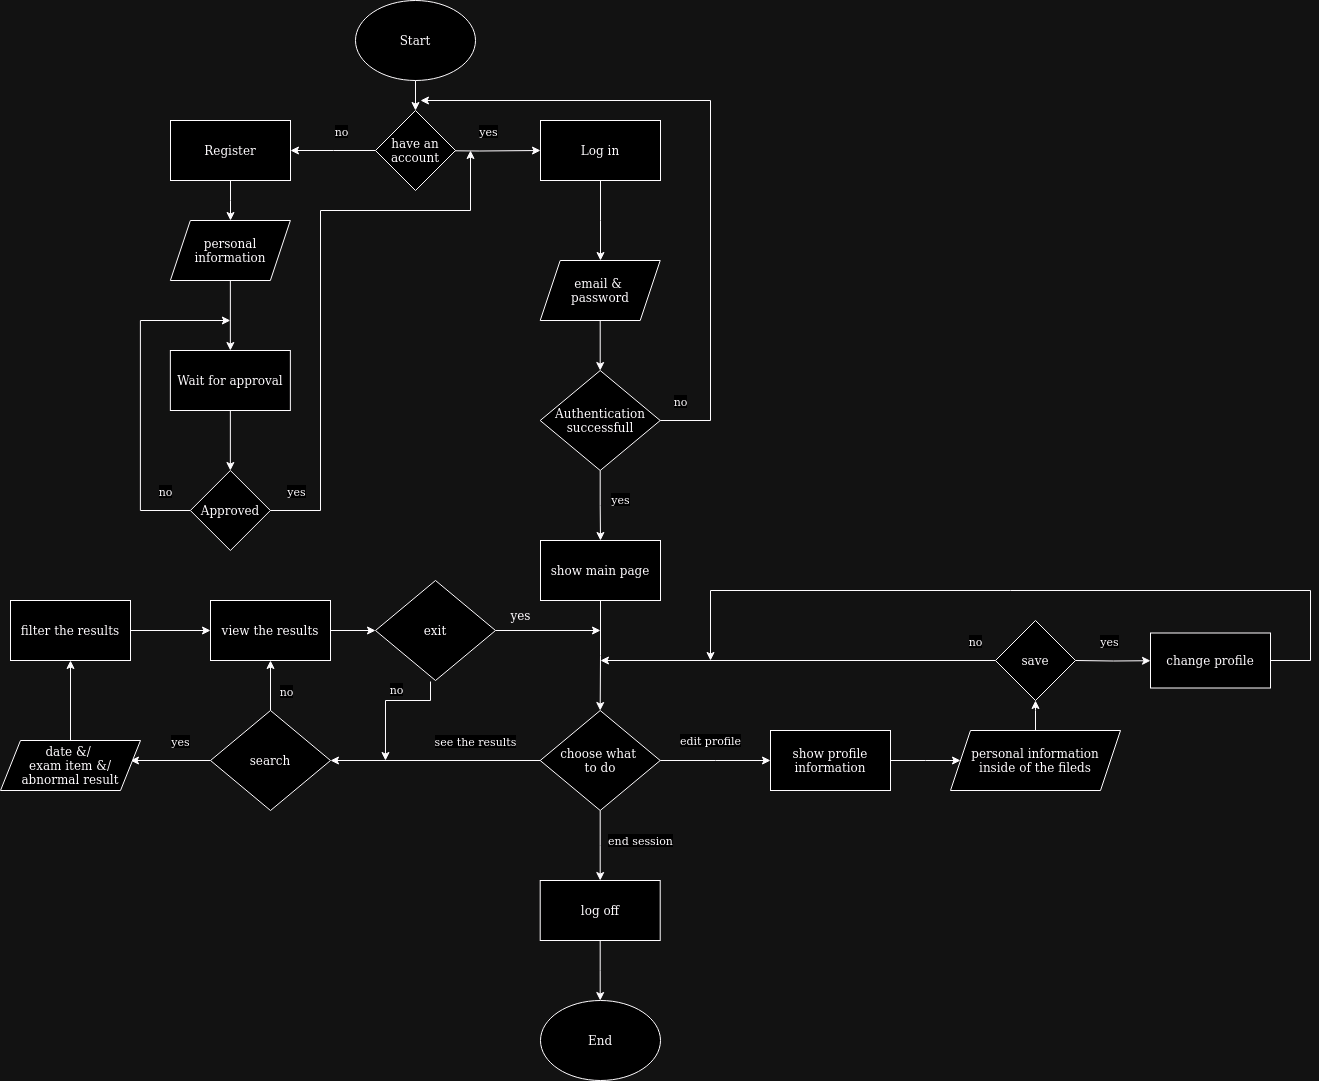

The diagram above was exported from draw.io. Its source (the exported page's mxGraphModel, read from the mxfile embedded in the PNG):
<mxGraphModel dx="1434" dy="748" grid="1" gridSize="10" guides="1" tooltips="1" connect="1" arrows="1" fold="1" page="1" pageScale="1" pageWidth="850" pageHeight="1100" math="0" shadow="0">
  <root>
    <mxCell id="0" />
    <mxCell id="1" parent="0" />
    <mxCell id="ia_GmnqNmGPdR_kUSbma-20" style="edgeStyle=orthogonalEdgeStyle;rounded=0;orthogonalLoop=1;jettySize=auto;html=1;" parent="1" source="ia_GmnqNmGPdR_kUSbma-4" edge="1">
      <mxGeometry relative="1" as="geometry">
        <mxPoint x="260" y="240" as="targetPoint" />
      </mxGeometry>
    </mxCell>
    <mxCell id="ia_GmnqNmGPdR_kUSbma-4" value="Register" style="rounded=0;whiteSpace=wrap;html=1;" parent="1" vertex="1">
      <mxGeometry x="200" y="140" width="120" height="60" as="geometry" />
    </mxCell>
    <mxCell id="ia_GmnqNmGPdR_kUSbma-16" style="edgeStyle=orthogonalEdgeStyle;rounded=0;orthogonalLoop=1;jettySize=auto;html=1;entryX=0.5;entryY=0;entryDx=0;entryDy=0;" parent="1" source="ia_GmnqNmGPdR_kUSbma-9" target="ia_GmnqNmGPdR_kUSbma-11" edge="1">
      <mxGeometry relative="1" as="geometry" />
    </mxCell>
    <mxCell id="ia_GmnqNmGPdR_kUSbma-9" value="Start" style="ellipse;whiteSpace=wrap;html=1;" parent="1" vertex="1">
      <mxGeometry x="385" y="20" width="120" height="80" as="geometry" />
    </mxCell>
    <mxCell id="ia_GmnqNmGPdR_kUSbma-10" value="End" style="ellipse;whiteSpace=wrap;html=1;" parent="1" vertex="1">
      <mxGeometry x="570" y="1020" width="120" height="80" as="geometry" />
    </mxCell>
    <mxCell id="ia_GmnqNmGPdR_kUSbma-12" style="edgeStyle=orthogonalEdgeStyle;rounded=0;orthogonalLoop=1;jettySize=auto;html=1;" parent="1" source="ia_GmnqNmGPdR_kUSbma-11" edge="1">
      <mxGeometry relative="1" as="geometry">
        <mxPoint x="320" y="170" as="targetPoint" />
      </mxGeometry>
    </mxCell>
    <mxCell id="ia_GmnqNmGPdR_kUSbma-13" value="no" style="edgeLabel;html=1;align=center;verticalAlign=middle;resizable=0;points=[];" parent="ia_GmnqNmGPdR_kUSbma-12" vertex="1" connectable="0">
      <mxGeometry x="-0.275" y="-1" relative="1" as="geometry">
        <mxPoint x="-4" y="-19" as="offset" />
      </mxGeometry>
    </mxCell>
    <mxCell id="ia_GmnqNmGPdR_kUSbma-14" style="edgeStyle=orthogonalEdgeStyle;rounded=0;orthogonalLoop=1;jettySize=auto;html=1;entryX=0;entryY=0.5;entryDx=0;entryDy=0;" parent="1" target="ia_GmnqNmGPdR_kUSbma-17" edge="1">
      <mxGeometry relative="1" as="geometry">
        <mxPoint x="512.5" y="230" as="targetPoint" />
        <mxPoint x="447.5" y="170" as="sourcePoint" />
        <Array as="points" />
      </mxGeometry>
    </mxCell>
    <mxCell id="ia_GmnqNmGPdR_kUSbma-15" value="yes" style="edgeLabel;html=1;align=center;verticalAlign=middle;resizable=0;points=[];" parent="ia_GmnqNmGPdR_kUSbma-14" vertex="1" connectable="0">
      <mxGeometry x="-0.5869" y="-3" relative="1" as="geometry">
        <mxPoint x="45" y="-23" as="offset" />
      </mxGeometry>
    </mxCell>
    <mxCell id="ia_GmnqNmGPdR_kUSbma-11" value="have an account" style="rhombus;whiteSpace=wrap;html=1;" parent="1" vertex="1">
      <mxGeometry x="405" y="130" width="80" height="80" as="geometry" />
    </mxCell>
    <mxCell id="ia_GmnqNmGPdR_kUSbma-26" style="edgeStyle=orthogonalEdgeStyle;rounded=0;orthogonalLoop=1;jettySize=auto;html=1;" parent="1" source="ia_GmnqNmGPdR_kUSbma-17" edge="1">
      <mxGeometry relative="1" as="geometry">
        <mxPoint x="630" y="280" as="targetPoint" />
      </mxGeometry>
    </mxCell>
    <mxCell id="ia_GmnqNmGPdR_kUSbma-17" value="Log in" style="rounded=0;whiteSpace=wrap;html=1;" parent="1" vertex="1">
      <mxGeometry x="570" y="140" width="120" height="60" as="geometry" />
    </mxCell>
    <mxCell id="ia_GmnqNmGPdR_kUSbma-22" style="edgeStyle=orthogonalEdgeStyle;rounded=0;orthogonalLoop=1;jettySize=auto;html=1;" parent="1" source="ia_GmnqNmGPdR_kUSbma-18" edge="1">
      <mxGeometry relative="1" as="geometry">
        <mxPoint x="259.86" y="340" as="targetPoint" />
        <Array as="points">
          <mxPoint x="169.86" y="530" />
          <mxPoint x="169.86" y="340" />
        </Array>
      </mxGeometry>
    </mxCell>
    <mxCell id="ia_GmnqNmGPdR_kUSbma-23" value="no" style="edgeLabel;html=1;align=center;verticalAlign=middle;resizable=0;points=[];" parent="ia_GmnqNmGPdR_kUSbma-22" vertex="1" connectable="0">
      <mxGeometry x="-0.8494" y="1" relative="1" as="geometry">
        <mxPoint y="-21" as="offset" />
      </mxGeometry>
    </mxCell>
    <mxCell id="ia_GmnqNmGPdR_kUSbma-18" value="Approved" style="rhombus;whiteSpace=wrap;html=1;" parent="1" vertex="1">
      <mxGeometry x="219.86" y="490" width="80" height="80" as="geometry" />
    </mxCell>
    <mxCell id="ia_GmnqNmGPdR_kUSbma-21" style="edgeStyle=orthogonalEdgeStyle;rounded=0;orthogonalLoop=1;jettySize=auto;html=1;entryX=0.5;entryY=0;entryDx=0;entryDy=0;" parent="1" source="ia_GmnqNmGPdR_kUSbma-19" target="ia_GmnqNmGPdR_kUSbma-18" edge="1">
      <mxGeometry relative="1" as="geometry" />
    </mxCell>
    <mxCell id="ia_GmnqNmGPdR_kUSbma-19" value="Wait for approval" style="rounded=0;whiteSpace=wrap;html=1;" parent="1" vertex="1">
      <mxGeometry x="199.86" y="370" width="120" height="60" as="geometry" />
    </mxCell>
    <mxCell id="ia_GmnqNmGPdR_kUSbma-24" style="edgeStyle=orthogonalEdgeStyle;rounded=0;orthogonalLoop=1;jettySize=auto;html=1;exitX=1;exitY=0.5;exitDx=0;exitDy=0;" parent="1" source="ia_GmnqNmGPdR_kUSbma-18" edge="1">
      <mxGeometry relative="1" as="geometry">
        <mxPoint x="500" y="170" as="targetPoint" />
        <Array as="points">
          <mxPoint x="350" y="530" />
          <mxPoint x="350" y="230" />
          <mxPoint x="500" y="230" />
        </Array>
      </mxGeometry>
    </mxCell>
    <mxCell id="ia_GmnqNmGPdR_kUSbma-25" value="yes" style="edgeLabel;html=1;align=center;verticalAlign=middle;resizable=0;points=[];" parent="ia_GmnqNmGPdR_kUSbma-24" vertex="1" connectable="0">
      <mxGeometry x="-0.9048" y="2" relative="1" as="geometry">
        <mxPoint x="-1" y="-18" as="offset" />
      </mxGeometry>
    </mxCell>
    <mxCell id="ia_GmnqNmGPdR_kUSbma-28" style="edgeStyle=orthogonalEdgeStyle;rounded=0;orthogonalLoop=1;jettySize=auto;html=1;exitX=1;exitY=0.5;exitDx=0;exitDy=0;" parent="1" source="ia_GmnqNmGPdR_kUSbma-27" edge="1">
      <mxGeometry relative="1" as="geometry">
        <mxPoint x="450" y="120" as="targetPoint" />
        <mxPoint x="569.7100000000003" y="450" as="sourcePoint" />
        <Array as="points">
          <mxPoint x="740" y="440" />
          <mxPoint x="740" y="120" />
        </Array>
      </mxGeometry>
    </mxCell>
    <mxCell id="ia_GmnqNmGPdR_kUSbma-29" value="no" style="edgeLabel;html=1;align=center;verticalAlign=middle;resizable=0;points=[];" parent="ia_GmnqNmGPdR_kUSbma-28" vertex="1" connectable="0">
      <mxGeometry x="-0.8958" y="3" relative="1" as="geometry">
        <mxPoint x="-14" y="-17" as="offset" />
      </mxGeometry>
    </mxCell>
    <mxCell id="ia_GmnqNmGPdR_kUSbma-30" style="edgeStyle=orthogonalEdgeStyle;rounded=0;orthogonalLoop=1;jettySize=auto;html=1;" parent="1" source="ia_GmnqNmGPdR_kUSbma-27" edge="1">
      <mxGeometry relative="1" as="geometry">
        <mxPoint x="630" y="560" as="targetPoint" />
      </mxGeometry>
    </mxCell>
    <mxCell id="ia_GmnqNmGPdR_kUSbma-31" value="yes" style="edgeLabel;html=1;align=center;verticalAlign=middle;resizable=0;points=[];" parent="ia_GmnqNmGPdR_kUSbma-30" vertex="1" connectable="0">
      <mxGeometry x="-0.2298" y="2" relative="1" as="geometry">
        <mxPoint x="18" y="2" as="offset" />
      </mxGeometry>
    </mxCell>
    <mxCell id="ia_GmnqNmGPdR_kUSbma-27" value="&lt;div&gt;Authentication&lt;/div&gt;&lt;div&gt;successfull&lt;br&gt;&lt;/div&gt;" style="rhombus;whiteSpace=wrap;html=1;" parent="1" vertex="1">
      <mxGeometry x="569.71" y="390" width="120" height="100" as="geometry" />
    </mxCell>
    <mxCell id="ia_GmnqNmGPdR_kUSbma-38" value="" style="edgeStyle=orthogonalEdgeStyle;rounded=0;orthogonalLoop=1;jettySize=auto;html=1;exitX=0.5;exitY=1;exitDx=0;exitDy=0;" parent="1" source="ia_GmnqNmGPdR_kUSbma-32" target="ia_GmnqNmGPdR_kUSbma-37" edge="1">
      <mxGeometry relative="1" as="geometry">
        <mxPoint x="630.0588235294117" y="689.9999999999998" as="sourcePoint" />
      </mxGeometry>
    </mxCell>
    <mxCell id="ia_GmnqNmGPdR_kUSbma-32" value="show main page" style="rounded=0;whiteSpace=wrap;html=1;" parent="1" vertex="1">
      <mxGeometry x="570" y="560" width="120" height="60" as="geometry" />
    </mxCell>
    <mxCell id="ia_GmnqNmGPdR_kUSbma-34" style="edgeStyle=orthogonalEdgeStyle;rounded=0;orthogonalLoop=1;jettySize=auto;html=1;entryX=0.5;entryY=0;entryDx=0;entryDy=0;" parent="1" source="ia_GmnqNmGPdR_kUSbma-33" target="ia_GmnqNmGPdR_kUSbma-27" edge="1">
      <mxGeometry relative="1" as="geometry" />
    </mxCell>
    <mxCell id="ia_GmnqNmGPdR_kUSbma-33" value="&lt;div&gt;email &amp;amp;&amp;nbsp;&lt;/div&gt;&lt;div&gt;password&lt;/div&gt;" style="shape=parallelogram;perimeter=parallelogramPerimeter;whiteSpace=wrap;html=1;fixedSize=1;" parent="1" vertex="1">
      <mxGeometry x="569.71" y="280" width="120" height="60" as="geometry" />
    </mxCell>
    <mxCell id="ia_GmnqNmGPdR_kUSbma-36" style="edgeStyle=orthogonalEdgeStyle;rounded=0;orthogonalLoop=1;jettySize=auto;html=1;entryX=0.5;entryY=0;entryDx=0;entryDy=0;" parent="1" source="ia_GmnqNmGPdR_kUSbma-35" target="ia_GmnqNmGPdR_kUSbma-19" edge="1">
      <mxGeometry relative="1" as="geometry" />
    </mxCell>
    <mxCell id="ia_GmnqNmGPdR_kUSbma-35" value="personal information" style="shape=parallelogram;perimeter=parallelogramPerimeter;whiteSpace=wrap;html=1;fixedSize=1;" parent="1" vertex="1">
      <mxGeometry x="199.86" y="240" width="120" height="60" as="geometry" />
    </mxCell>
    <mxCell id="ia_GmnqNmGPdR_kUSbma-39" style="edgeStyle=orthogonalEdgeStyle;rounded=0;orthogonalLoop=1;jettySize=auto;html=1;entryX=1;entryY=0.5;entryDx=0;entryDy=0;" parent="1" source="ia_GmnqNmGPdR_kUSbma-37" target="ia_GmnqNmGPdR_kUSbma-63" edge="1">
      <mxGeometry relative="1" as="geometry">
        <mxPoint x="430" y="780" as="targetPoint" />
      </mxGeometry>
    </mxCell>
    <mxCell id="ia_GmnqNmGPdR_kUSbma-40" value="see the results" style="edgeLabel;html=1;align=center;verticalAlign=middle;resizable=0;points=[];" parent="ia_GmnqNmGPdR_kUSbma-39" vertex="1" connectable="0">
      <mxGeometry x="0.0269" relative="1" as="geometry">
        <mxPoint x="43" y="-20" as="offset" />
      </mxGeometry>
    </mxCell>
    <mxCell id="ia_GmnqNmGPdR_kUSbma-41" style="edgeStyle=orthogonalEdgeStyle;rounded=0;orthogonalLoop=1;jettySize=auto;html=1;" parent="1" source="ia_GmnqNmGPdR_kUSbma-37" edge="1">
      <mxGeometry relative="1" as="geometry">
        <mxPoint x="800" y="780" as="targetPoint" />
      </mxGeometry>
    </mxCell>
    <mxCell id="ia_GmnqNmGPdR_kUSbma-43" style="edgeStyle=orthogonalEdgeStyle;rounded=0;orthogonalLoop=1;jettySize=auto;html=1;" parent="1" source="ia_GmnqNmGPdR_kUSbma-37" edge="1">
      <mxGeometry relative="1" as="geometry">
        <mxPoint x="629.7100000000003" y="900" as="targetPoint" />
      </mxGeometry>
    </mxCell>
    <mxCell id="ia_GmnqNmGPdR_kUSbma-44" value="end session" style="edgeLabel;html=1;align=center;verticalAlign=middle;resizable=0;points=[];" parent="ia_GmnqNmGPdR_kUSbma-43" vertex="1" connectable="0">
      <mxGeometry x="-0.3188" y="1" relative="1" as="geometry">
        <mxPoint x="39" y="6" as="offset" />
      </mxGeometry>
    </mxCell>
    <mxCell id="ia_GmnqNmGPdR_kUSbma-37" value="&lt;div&gt;choose what&amp;nbsp;&lt;/div&gt;&lt;div&gt;to do&lt;/div&gt;" style="rhombus;whiteSpace=wrap;html=1;" parent="1" vertex="1">
      <mxGeometry x="569.71" y="730" width="120" height="100" as="geometry" />
    </mxCell>
    <mxCell id="ia_GmnqNmGPdR_kUSbma-42" value="edit profile" style="edgeLabel;html=1;align=center;verticalAlign=middle;resizable=0;points=[];" parent="1" vertex="1" connectable="0">
      <mxGeometry x="739.9986648702065" y="759.9998829942074" as="geometry" />
    </mxCell>
    <mxCell id="ia_GmnqNmGPdR_kUSbma-46" style="edgeStyle=orthogonalEdgeStyle;rounded=0;orthogonalLoop=1;jettySize=auto;html=1;" parent="1" source="ia_GmnqNmGPdR_kUSbma-45" edge="1">
      <mxGeometry relative="1" as="geometry">
        <mxPoint x="629.7100000000003" y="1020" as="targetPoint" />
      </mxGeometry>
    </mxCell>
    <mxCell id="ia_GmnqNmGPdR_kUSbma-45" value="log off" style="rounded=0;whiteSpace=wrap;html=1;" parent="1" vertex="1">
      <mxGeometry x="569.71" y="900" width="120" height="60" as="geometry" />
    </mxCell>
    <mxCell id="ia_GmnqNmGPdR_kUSbma-48" style="edgeStyle=orthogonalEdgeStyle;rounded=0;orthogonalLoop=1;jettySize=auto;html=1;" parent="1" source="ia_GmnqNmGPdR_kUSbma-47" edge="1">
      <mxGeometry relative="1" as="geometry">
        <mxPoint x="990" y="780" as="targetPoint" />
      </mxGeometry>
    </mxCell>
    <mxCell id="ia_GmnqNmGPdR_kUSbma-47" value="show profile information" style="rounded=0;whiteSpace=wrap;html=1;" parent="1" vertex="1">
      <mxGeometry x="800" y="750" width="120" height="60" as="geometry" />
    </mxCell>
    <mxCell id="ia_GmnqNmGPdR_kUSbma-53" style="edgeStyle=orthogonalEdgeStyle;rounded=0;orthogonalLoop=1;jettySize=auto;html=1;entryX=0.5;entryY=1;entryDx=0;entryDy=0;" parent="1" source="ia_GmnqNmGPdR_kUSbma-49" edge="1">
      <mxGeometry relative="1" as="geometry">
        <mxPoint x="1065" y="719.9999999999998" as="targetPoint" />
      </mxGeometry>
    </mxCell>
    <mxCell id="ia_GmnqNmGPdR_kUSbma-49" value="&lt;div&gt;personal information &lt;br&gt;&lt;/div&gt;&lt;div&gt;inside of the fileds&lt;br&gt;&lt;/div&gt;" style="shape=parallelogram;perimeter=parallelogramPerimeter;whiteSpace=wrap;html=1;fixedSize=1;" parent="1" vertex="1">
      <mxGeometry x="980" y="750" width="170" height="60" as="geometry" />
    </mxCell>
    <mxCell id="ia_GmnqNmGPdR_kUSbma-54" style="edgeStyle=orthogonalEdgeStyle;rounded=0;orthogonalLoop=1;jettySize=auto;html=1;" parent="1" edge="1">
      <mxGeometry relative="1" as="geometry">
        <mxPoint x="630" y="680" as="targetPoint" />
        <mxPoint x="1025" y="680.0000000000002" as="sourcePoint" />
      </mxGeometry>
    </mxCell>
    <mxCell id="ia_GmnqNmGPdR_kUSbma-55" value="no" style="edgeLabel;html=1;align=center;verticalAlign=middle;resizable=0;points=[];" parent="ia_GmnqNmGPdR_kUSbma-54" vertex="1" connectable="0">
      <mxGeometry x="-0.7379" y="-3" relative="1" as="geometry">
        <mxPoint x="31" y="-17" as="offset" />
      </mxGeometry>
    </mxCell>
    <mxCell id="ia_GmnqNmGPdR_kUSbma-56" style="edgeStyle=orthogonalEdgeStyle;rounded=0;orthogonalLoop=1;jettySize=auto;html=1;exitX=1;exitY=0.5;exitDx=0;exitDy=0;" parent="1" edge="1">
      <mxGeometry relative="1" as="geometry">
        <mxPoint x="1180" y="680.2068965517242" as="targetPoint" />
        <mxPoint x="1105" y="679.9999999999998" as="sourcePoint" />
      </mxGeometry>
    </mxCell>
    <mxCell id="ia_GmnqNmGPdR_kUSbma-57" value="yes " style="edgeLabel;html=1;align=center;verticalAlign=middle;resizable=0;points=[];" parent="ia_GmnqNmGPdR_kUSbma-56" vertex="1" connectable="0">
      <mxGeometry x="-0.1044" relative="1" as="geometry">
        <mxPoint y="-20" as="offset" />
      </mxGeometry>
    </mxCell>
    <mxCell id="ia_GmnqNmGPdR_kUSbma-50" value="save" style="rhombus;whiteSpace=wrap;html=1;" parent="1" vertex="1">
      <mxGeometry x="1025" y="640" width="80" height="80" as="geometry" />
    </mxCell>
    <mxCell id="ia_GmnqNmGPdR_kUSbma-60" value="" style="edgeStyle=orthogonalEdgeStyle;rounded=0;orthogonalLoop=1;jettySize=auto;html=1;exitX=1;exitY=0.5;exitDx=0;exitDy=0;" parent="1" source="ia_GmnqNmGPdR_kUSbma-58" edge="1">
      <mxGeometry relative="1" as="geometry">
        <mxPoint x="740" y="680" as="targetPoint" />
        <Array as="points">
          <mxPoint x="1340" y="680" />
          <mxPoint x="1340" y="610" />
          <mxPoint x="740" y="610" />
        </Array>
      </mxGeometry>
    </mxCell>
    <mxCell id="ia_GmnqNmGPdR_kUSbma-58" value="change profile" style="rounded=0;whiteSpace=wrap;html=1;" parent="1" vertex="1">
      <mxGeometry x="1180" y="652.5" width="120" height="55" as="geometry" />
    </mxCell>
    <mxCell id="ia_GmnqNmGPdR_kUSbma-66" style="edgeStyle=orthogonalEdgeStyle;rounded=0;orthogonalLoop=1;jettySize=auto;html=1;" parent="1" source="ia_GmnqNmGPdR_kUSbma-63" edge="1">
      <mxGeometry relative="1" as="geometry">
        <mxPoint x="160" y="780" as="targetPoint" />
      </mxGeometry>
    </mxCell>
    <mxCell id="ia_GmnqNmGPdR_kUSbma-68" value="yes" style="edgeLabel;html=1;align=center;verticalAlign=middle;resizable=0;points=[];" parent="ia_GmnqNmGPdR_kUSbma-66" vertex="1" connectable="0">
      <mxGeometry x="0.1614" y="2" relative="1" as="geometry">
        <mxPoint x="16" y="-22" as="offset" />
      </mxGeometry>
    </mxCell>
    <mxCell id="ia_GmnqNmGPdR_kUSbma-81" style="edgeStyle=orthogonalEdgeStyle;rounded=0;orthogonalLoop=1;jettySize=auto;html=1;entryX=0.5;entryY=1;entryDx=0;entryDy=0;" parent="1" source="ia_GmnqNmGPdR_kUSbma-63" target="ia_GmnqNmGPdR_kUSbma-65" edge="1">
      <mxGeometry relative="1" as="geometry" />
    </mxCell>
    <mxCell id="ia_GmnqNmGPdR_kUSbma-82" value="no" style="edgeLabel;html=1;align=center;verticalAlign=middle;resizable=0;points=[];" parent="ia_GmnqNmGPdR_kUSbma-81" vertex="1" connectable="0">
      <mxGeometry x="-0.2" y="-2" relative="1" as="geometry">
        <mxPoint x="13" as="offset" />
      </mxGeometry>
    </mxCell>
    <mxCell id="ia_GmnqNmGPdR_kUSbma-63" value="search" style="rhombus;whiteSpace=wrap;html=1;" parent="1" vertex="1">
      <mxGeometry x="240" y="730" width="120" height="100" as="geometry" />
    </mxCell>
    <mxCell id="ia_GmnqNmGPdR_kUSbma-84" style="edgeStyle=orthogonalEdgeStyle;rounded=0;orthogonalLoop=1;jettySize=auto;html=1;" parent="1" source="ia_GmnqNmGPdR_kUSbma-65" target="ia_GmnqNmGPdR_kUSbma-83" edge="1">
      <mxGeometry relative="1" as="geometry" />
    </mxCell>
    <mxCell id="ia_GmnqNmGPdR_kUSbma-65" value="view the results" style="rounded=0;whiteSpace=wrap;html=1;" parent="1" vertex="1">
      <mxGeometry x="240" y="620" width="120" height="60" as="geometry" />
    </mxCell>
    <mxCell id="ia_GmnqNmGPdR_kUSbma-79" style="edgeStyle=orthogonalEdgeStyle;rounded=0;orthogonalLoop=1;jettySize=auto;html=1;entryX=0.5;entryY=1;entryDx=0;entryDy=0;" parent="1" source="ia_GmnqNmGPdR_kUSbma-69" target="ia_GmnqNmGPdR_kUSbma-71" edge="1">
      <mxGeometry relative="1" as="geometry" />
    </mxCell>
    <mxCell id="ia_GmnqNmGPdR_kUSbma-69" value="&lt;div&gt;date &amp;amp;/&amp;nbsp;&lt;/div&gt;&lt;div&gt;exam item &amp;amp;/&lt;/div&gt;&lt;div&gt;abnormal result&lt;br&gt;&lt;/div&gt;" style="shape=parallelogram;perimeter=parallelogramPerimeter;whiteSpace=wrap;html=1;fixedSize=1;" parent="1" vertex="1">
      <mxGeometry x="30" y="760" width="140" height="50" as="geometry" />
    </mxCell>
    <mxCell id="ia_GmnqNmGPdR_kUSbma-73" style="edgeStyle=orthogonalEdgeStyle;rounded=0;orthogonalLoop=1;jettySize=auto;html=1;entryX=0;entryY=0.5;entryDx=0;entryDy=0;" parent="1" source="ia_GmnqNmGPdR_kUSbma-71" target="ia_GmnqNmGPdR_kUSbma-65" edge="1">
      <mxGeometry relative="1" as="geometry" />
    </mxCell>
    <mxCell id="ia_GmnqNmGPdR_kUSbma-71" value="filter the results" style="rounded=0;whiteSpace=wrap;html=1;" parent="1" vertex="1">
      <mxGeometry x="40" y="620" width="120" height="60" as="geometry" />
    </mxCell>
    <mxCell id="ia_GmnqNmGPdR_kUSbma-85" style="edgeStyle=orthogonalEdgeStyle;rounded=0;orthogonalLoop=1;jettySize=auto;html=1;" parent="1" source="ia_GmnqNmGPdR_kUSbma-83" edge="1">
      <mxGeometry relative="1" as="geometry">
        <mxPoint x="630" y="650" as="targetPoint" />
      </mxGeometry>
    </mxCell>
    <mxCell id="ia_GmnqNmGPdR_kUSbma-87" style="edgeStyle=orthogonalEdgeStyle;rounded=0;orthogonalLoop=1;jettySize=auto;html=1;" parent="1" edge="1">
      <mxGeometry relative="1" as="geometry">
        <mxPoint x="414.97" y="780.02" as="targetPoint" />
        <mxPoint x="460" y="701" as="sourcePoint" />
        <Array as="points">
          <mxPoint x="460" y="720" />
          <mxPoint x="415" y="720" />
        </Array>
      </mxGeometry>
    </mxCell>
    <mxCell id="ia_GmnqNmGPdR_kUSbma-88" value="no" style="edgeLabel;html=1;align=center;verticalAlign=middle;resizable=0;points=[];" parent="ia_GmnqNmGPdR_kUSbma-87" vertex="1" connectable="0">
      <mxGeometry x="-0.1237" y="-1" relative="1" as="geometry">
        <mxPoint y="-11" as="offset" />
      </mxGeometry>
    </mxCell>
    <mxCell id="ia_GmnqNmGPdR_kUSbma-83" value="exit" style="rhombus;whiteSpace=wrap;html=1;" parent="1" vertex="1">
      <mxGeometry x="405" y="600" width="120" height="100" as="geometry" />
    </mxCell>
    <mxCell id="ia_GmnqNmGPdR_kUSbma-86" value="yes" style="text;html=1;align=center;verticalAlign=middle;resizable=0;points=[];autosize=1;strokeColor=none;fillColor=none;" parent="1" vertex="1">
      <mxGeometry x="530" y="620" width="40" height="30" as="geometry" />
    </mxCell>
  </root>
</mxGraphModel>